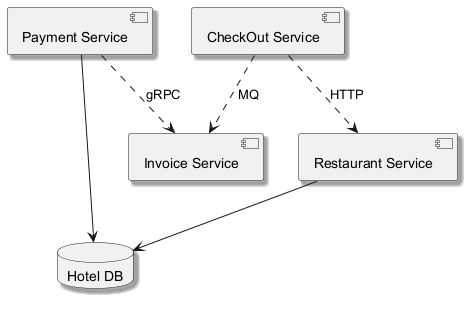

The diagram above was rendered by PlantUML. Its source (embedded in the PNG):
@startuml
skinparam monochrome true
skinparam shadowing true
component "Invoice Service" as C_InvoiceService
component "Restaurant Service" as C_RestaurantService
component "Payment Service" as C_PaymentService
component "CheckOut Service" as C_CheckOutService
database "Hotel DB" as DB_hotel
C_RestaurantService --> DB_hotel
C_PaymentService --> DB_hotel
C_PaymentService ..> C_InvoiceService : gRPC
C_CheckOutService ..> C_InvoiceService : MQ
C_CheckOutService ..> C_RestaurantService : HTTP
@enduml